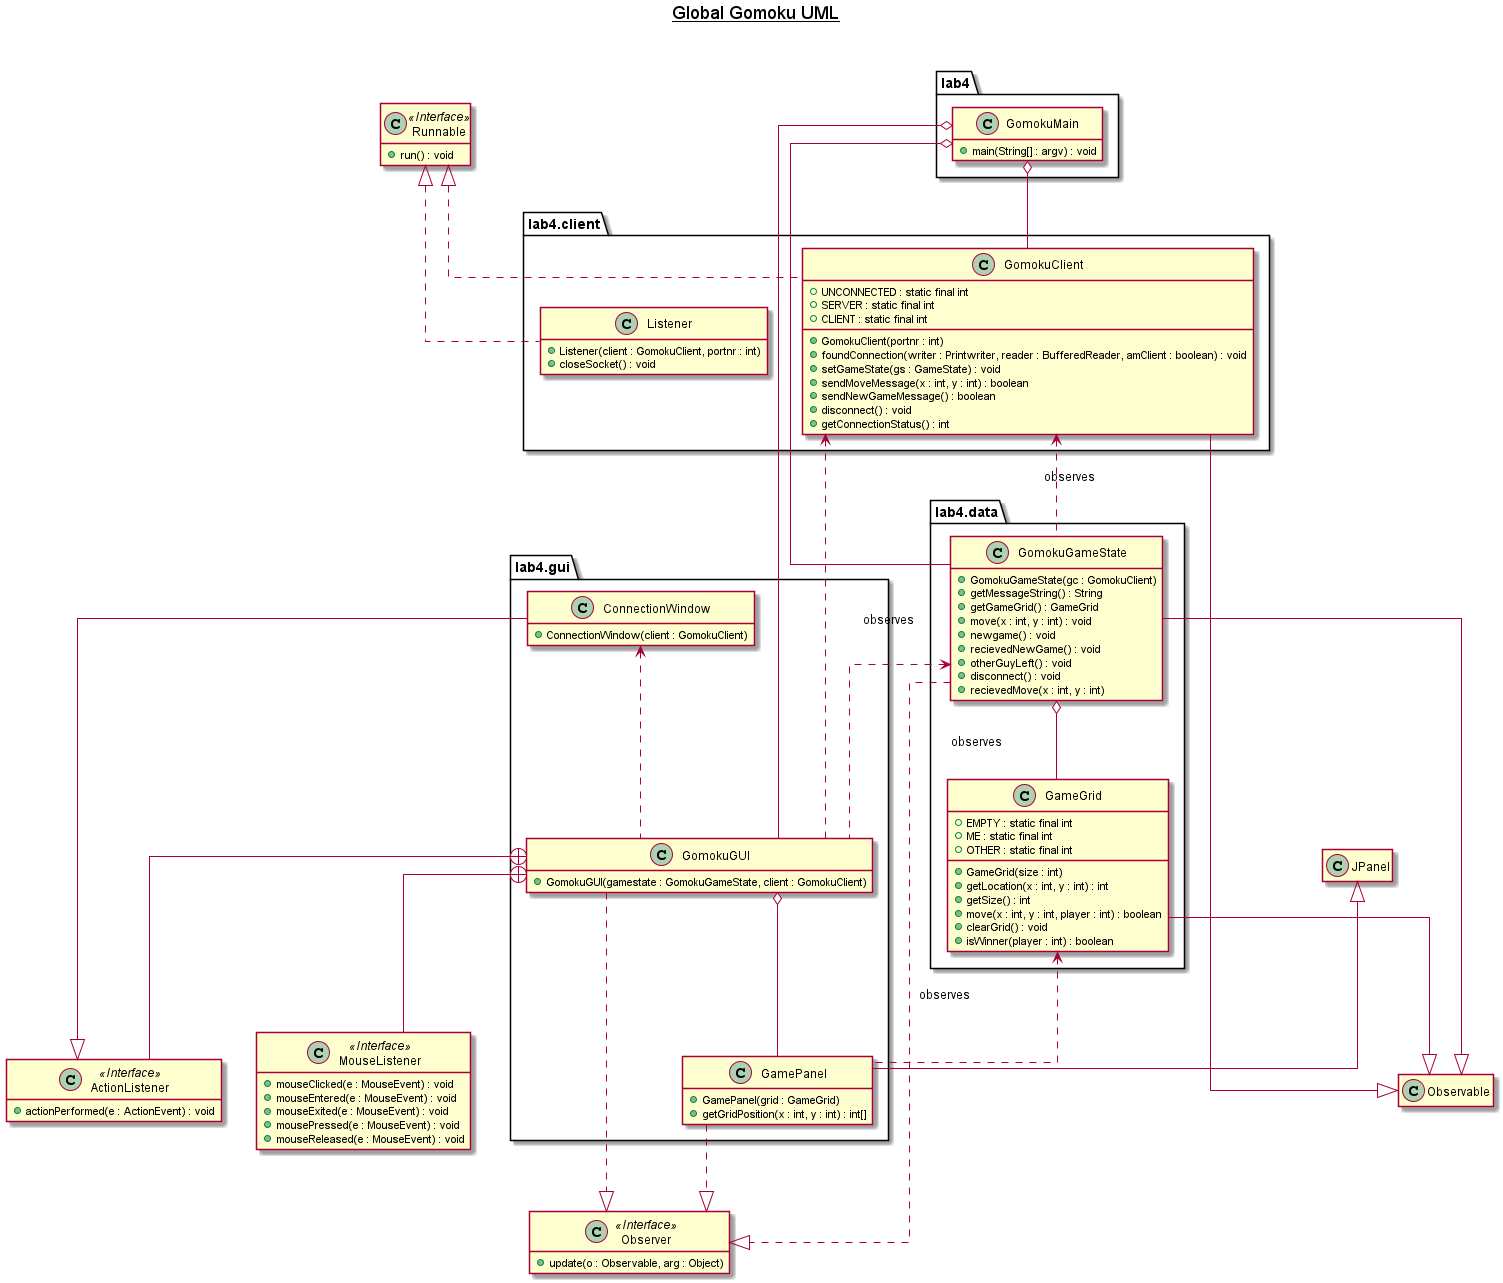

The diagram above was rendered by PlantUML. Its source (embedded in the PNG):
@startuml
skinparam linetype ortho
hide empty members

title __Global Gomoku UML__
together {
Package lab4.client {

    Class Listener {
        +Listener(client : GomokuClient, portnr : int)
        +closeSocket() : void
    }

    Class GomokuClient {
        +UNCONNECTED : static final int
        +SERVER : static final int
        +CLIENT : static final int
        +GomokuClient(portnr : int)
        +foundConnection(writer : Printwriter, reader : BufferedReader, amClient : boolean) : void
        +setGameState(gs : GameState) : void
        +sendMoveMessage(x : int, y : int) : boolean
        +sendNewGameMessage() : boolean
        +disconnect() : void
        +getConnectionStatus() : int
    }
}

Package lab4.data {

    Class GameGrid{
        +EMPTY : static final int
        +ME : static final int
        +OTHER : static final int
        +GameGrid(size : int)
        +getLocation(x : int, y : int) : int
        +getSize() : int
        +move(x : int, y : int, player : int) : boolean
        +clearGrid() : void
        +isWinner(player : int) : boolean
    }

    Class GomokuGameState {
        +GomokuGameState(gc : GomokuClient)
        +getMessageString() : String
        +getGameGrid() : GameGrid
        +move(x : int, y : int) : void
        +newgame() : void
        +recievedNewGame() : void
        +otherGuyLeft() : void
        +disconnect() : void
        +recievedMove(x : int, y : int)
    }
}

Package lab4.gui {

    Class ConnectionWindow {
        +ConnectionWindow(client : GomokuClient)
    }

    Class GomokuGUI {
        +GomokuGUI(gamestate : GomokuGameState, client : GomokuClient)
    }

    Class GamePanel {
        +GamePanel(grid : GameGrid)
        +getGridPosition(x : int, y : int) : int[]
    }
}

Package lab4 {

    Class GomokuMain {
        +main(String[] : argv) : void
    }
}
}
Class Runnable <<Interface>> {
    +run() : void
}

Class Observer <<Interface>> {
    +update(o : Observable, arg : Object)
}

Class ActionListener <<Interface>> {
    +actionPerformed(e : ActionEvent) : void
}

Class MouseListener <<Interface>> {
    +mouseClicked(e : MouseEvent) : void
    +mouseEntered(e : MouseEvent) : void
    +mouseExited(e : MouseEvent) : void
    +mousePressed(e : MouseEvent) : void
    +mouseReleased(e : MouseEvent) : void
}

Class JPanel {

}

Class Observable {

}

GomokuClient <.. GomokuGameState : observes
GomokuClient <.. GomokuGUI : observes
GameGrid <.. GamePanel : observes
GomokuGameState o-- GameGrid
GomokuGameState <.. GomokuGUI : observes
ConnectionWindow <.. GomokuGUI
GomokuGUI +-- ActionListener
GomokuGUI o-- GamePanel
GomokuGUI +-- MouseListener
GomokuMain o-- GomokuClient
GomokuMain o-- GomokuGUI
GomokuMain o-- GomokuGameState
Runnable <|.right. Listener
Runnable <|.. GomokuClient
ActionListener <|-- ConnectionWindow
Observer <|.up. GomokuGameState
Observer <|.up. GamePanel
Observer <|.up. GomokuGUI
JPanel <|-- GamePanel
Observable <|-up- GomokuClient
Observable <|-up- GameGrid
Observable <|-up- GomokuGameState

@enduml